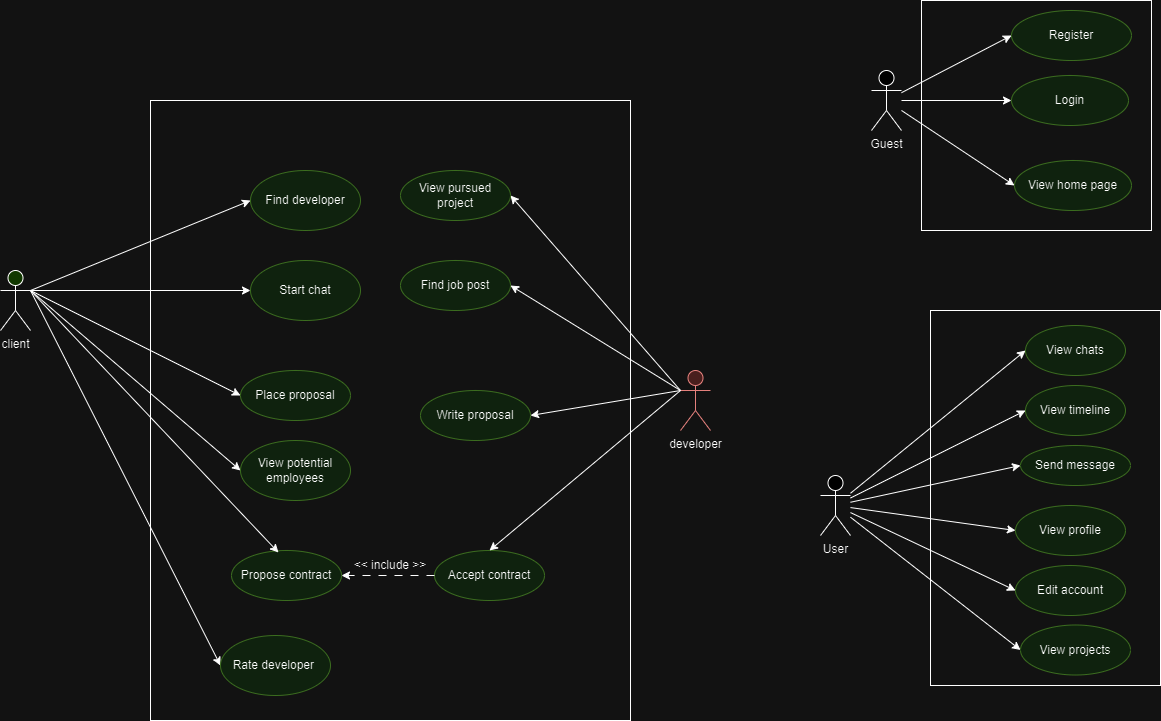

The diagram above was exported from draw.io. Its source (the exported page's mxGraphModel, read from the mxfile embedded in the PNG):
<mxGraphModel dx="1592" dy="1913" grid="1" gridSize="10" guides="1" tooltips="1" connect="1" arrows="1" fold="1" page="1" pageScale="1" pageWidth="827" pageHeight="1169" math="0" shadow="0">
  <root>
    <mxCell id="0" />
    <mxCell id="1" parent="0" />
    <mxCell id="6-1Wwfso4K73uK3qWEul-41" value="" style="rounded=0;whiteSpace=wrap;html=1;fillColor=none;" vertex="1" parent="1">
      <mxGeometry x="240" y="20" width="480" height="620" as="geometry" />
    </mxCell>
    <mxCell id="z2RC5pYBLeQECNwrg5TZ-3" style="rounded=0;orthogonalLoop=1;jettySize=auto;html=1;entryX=0;entryY=0.5;entryDx=0;entryDy=0;" parent="1" target="z2RC5pYBLeQECNwrg5TZ-10" edge="1">
      <mxGeometry relative="1" as="geometry">
        <mxPoint x="120" y="210" as="sourcePoint" />
        <mxPoint x="345" y="263" as="targetPoint" />
      </mxGeometry>
    </mxCell>
    <mxCell id="6-1Wwfso4K73uK3qWEul-21" style="rounded=0;orthogonalLoop=1;jettySize=auto;html=1;entryX=0;entryY=0.5;entryDx=0;entryDy=0;exitX=1;exitY=0.3333333333333333;exitDx=0;exitDy=0;exitPerimeter=0;" edge="1" parent="1" source="z2RC5pYBLeQECNwrg5TZ-5" target="6-1Wwfso4K73uK3qWEul-20">
      <mxGeometry relative="1" as="geometry" />
    </mxCell>
    <mxCell id="6-1Wwfso4K73uK3qWEul-32" style="edgeStyle=none;rounded=0;orthogonalLoop=1;jettySize=auto;html=1;entryX=0;entryY=0.5;entryDx=0;entryDy=0;" edge="1" parent="1" target="6-1Wwfso4K73uK3qWEul-31">
      <mxGeometry relative="1" as="geometry">
        <mxPoint x="120" y="210" as="sourcePoint" />
      </mxGeometry>
    </mxCell>
    <mxCell id="6-1Wwfso4K73uK3qWEul-38" style="edgeStyle=none;rounded=0;orthogonalLoop=1;jettySize=auto;html=1;exitX=1;exitY=0.3333333333333333;exitDx=0;exitDy=0;exitPerimeter=0;entryX=0;entryY=0.5;entryDx=0;entryDy=0;" edge="1" parent="1" source="z2RC5pYBLeQECNwrg5TZ-5" target="6-1Wwfso4K73uK3qWEul-37">
      <mxGeometry relative="1" as="geometry" />
    </mxCell>
    <mxCell id="z2RC5pYBLeQECNwrg5TZ-5" value="client" style="shape=umlActor;verticalLabelPosition=bottom;verticalAlign=top;html=1;fillColor=#B9E0A5;" parent="1" vertex="1">
      <mxGeometry x="90" y="190" width="30" height="60" as="geometry" />
    </mxCell>
    <mxCell id="z2RC5pYBLeQECNwrg5TZ-10" value="Find developer" style="ellipse;whiteSpace=wrap;html=1;fillColor=#d5e8d4;strokeColor=#82b366;" parent="1" vertex="1">
      <mxGeometry x="340" y="90" width="110" height="60" as="geometry" />
    </mxCell>
    <mxCell id="6-1Wwfso4K73uK3qWEul-24" style="rounded=0;orthogonalLoop=1;jettySize=auto;html=1;exitX=0;exitY=0.3333333333333333;exitDx=0;exitDy=0;exitPerimeter=0;entryX=1;entryY=0.5;entryDx=0;entryDy=0;" edge="1" parent="1" source="z2RC5pYBLeQECNwrg5TZ-77" target="6-1Wwfso4K73uK3qWEul-22">
      <mxGeometry relative="1" as="geometry" />
    </mxCell>
    <mxCell id="6-1Wwfso4K73uK3qWEul-35" style="edgeStyle=none;rounded=0;orthogonalLoop=1;jettySize=auto;html=1;exitX=0;exitY=0.3333333333333333;exitDx=0;exitDy=0;exitPerimeter=0;entryX=1;entryY=0.5;entryDx=0;entryDy=0;" edge="1" parent="1" source="z2RC5pYBLeQECNwrg5TZ-77" target="6-1Wwfso4K73uK3qWEul-33">
      <mxGeometry relative="1" as="geometry" />
    </mxCell>
    <mxCell id="z2RC5pYBLeQECNwrg5TZ-77" value="developer" style="shape=umlActor;verticalLabelPosition=bottom;verticalAlign=top;html=1;fillColor=#f8cecc;strokeColor=#b85450;" parent="1" vertex="1">
      <mxGeometry x="770" y="290" width="30" height="60" as="geometry" />
    </mxCell>
    <mxCell id="z2RC5pYBLeQECNwrg5TZ-96" value="Write proposal" style="ellipse;whiteSpace=wrap;html=1;fillColor=#d5e8d4;strokeColor=#82b366;" parent="1" vertex="1">
      <mxGeometry x="510" y="310" width="110" height="50" as="geometry" />
    </mxCell>
    <mxCell id="z2RC5pYBLeQECNwrg5TZ-97" value="Place proposal" style="ellipse;whiteSpace=wrap;html=1;fillColor=#d5e8d4;strokeColor=#82b366;" parent="1" vertex="1">
      <mxGeometry x="330" y="290" width="110" height="50" as="geometry" />
    </mxCell>
    <mxCell id="z2RC5pYBLeQECNwrg5TZ-98" style="rounded=0;orthogonalLoop=1;jettySize=auto;html=1;entryX=0;entryY=0.5;entryDx=0;entryDy=0;" parent="1" target="z2RC5pYBLeQECNwrg5TZ-97" edge="1">
      <mxGeometry relative="1" as="geometry">
        <mxPoint x="120" y="210" as="sourcePoint" />
        <mxPoint x="363" y="427" as="targetPoint" />
      </mxGeometry>
    </mxCell>
    <mxCell id="z2RC5pYBLeQECNwrg5TZ-99" value="" style="endArrow=classic;html=1;rounded=0;entryX=1;entryY=0.5;entryDx=0;entryDy=0;exitX=0;exitY=0.3333333333333333;exitDx=0;exitDy=0;exitPerimeter=0;" parent="1" source="z2RC5pYBLeQECNwrg5TZ-77" target="z2RC5pYBLeQECNwrg5TZ-96" edge="1">
      <mxGeometry width="50" height="50" relative="1" as="geometry">
        <mxPoint x="750" y="260" as="sourcePoint" />
        <mxPoint x="483" y="445" as="targetPoint" />
      </mxGeometry>
    </mxCell>
    <mxCell id="4AfiruQEUFQdLcdGfaCC-2" value="Propose contract" style="ellipse;whiteSpace=wrap;html=1;fillColor=#d5e8d4;strokeColor=#82b366;" parent="1" vertex="1">
      <mxGeometry x="321" y="470" width="110" height="50" as="geometry" />
    </mxCell>
    <mxCell id="4AfiruQEUFQdLcdGfaCC-3" style="rounded=0;orthogonalLoop=1;jettySize=auto;html=1;entryX=0.427;entryY=0.04;entryDx=0;entryDy=0;entryPerimeter=0;" parent="1" target="4AfiruQEUFQdLcdGfaCC-2" edge="1">
      <mxGeometry relative="1" as="geometry">
        <mxPoint x="120" y="210" as="sourcePoint" />
        <mxPoint x="401" y="477" as="targetPoint" />
      </mxGeometry>
    </mxCell>
    <mxCell id="4AfiruQEUFQdLcdGfaCC-4" value="Accept contract" style="ellipse;whiteSpace=wrap;html=1;fillColor=#d5e8d4;strokeColor=#82b366;" parent="1" vertex="1">
      <mxGeometry x="524" y="470" width="110" height="50" as="geometry" />
    </mxCell>
    <mxCell id="4AfiruQEUFQdLcdGfaCC-5" value="" style="endArrow=classic;html=1;rounded=0;entryX=0.5;entryY=0;entryDx=0;entryDy=0;" parent="1" target="4AfiruQEUFQdLcdGfaCC-4" edge="1">
      <mxGeometry width="50" height="50" relative="1" as="geometry">
        <mxPoint x="770" y="310" as="sourcePoint" />
        <mxPoint x="695" y="510" as="targetPoint" />
      </mxGeometry>
    </mxCell>
    <mxCell id="4AfiruQEUFQdLcdGfaCC-7" value="&amp;lt;&amp;lt; include &amp;gt;&amp;gt;" style="text;html=1;align=center;verticalAlign=middle;whiteSpace=wrap;rounded=0;" parent="1" vertex="1">
      <mxGeometry x="440" y="470" width="80" height="30" as="geometry" />
    </mxCell>
    <mxCell id="4AfiruQEUFQdLcdGfaCC-24" value="" style="endArrow=classic;html=1;rounded=0;exitX=0;exitY=0.5;exitDx=0;exitDy=0;entryX=1;entryY=0.5;entryDx=0;entryDy=0;dashed=1;dashPattern=8 8;" parent="1" source="4AfiruQEUFQdLcdGfaCC-4" target="4AfiruQEUFQdLcdGfaCC-2" edge="1">
      <mxGeometry width="50" height="50" relative="1" as="geometry">
        <mxPoint x="390" y="570" as="sourcePoint" />
        <mxPoint x="440" y="520" as="targetPoint" />
      </mxGeometry>
    </mxCell>
    <mxCell id="6-1Wwfso4K73uK3qWEul-25" style="rounded=0;orthogonalLoop=1;jettySize=auto;html=1;entryX=0;entryY=0.5;entryDx=0;entryDy=0;" edge="1" parent="1" source="6-1Wwfso4K73uK3qWEul-1" target="6-1Wwfso4K73uK3qWEul-15">
      <mxGeometry relative="1" as="geometry" />
    </mxCell>
    <mxCell id="6-1Wwfso4K73uK3qWEul-26" style="rounded=0;orthogonalLoop=1;jettySize=auto;html=1;entryX=0;entryY=0.5;entryDx=0;entryDy=0;" edge="1" parent="1" source="6-1Wwfso4K73uK3qWEul-1" target="6-1Wwfso4K73uK3qWEul-17">
      <mxGeometry relative="1" as="geometry" />
    </mxCell>
    <mxCell id="6-1Wwfso4K73uK3qWEul-27" style="rounded=0;orthogonalLoop=1;jettySize=auto;html=1;entryX=0;entryY=0.5;entryDx=0;entryDy=0;" edge="1" parent="1" source="6-1Wwfso4K73uK3qWEul-1" target="6-1Wwfso4K73uK3qWEul-16">
      <mxGeometry relative="1" as="geometry" />
    </mxCell>
    <mxCell id="6-1Wwfso4K73uK3qWEul-28" style="rounded=0;orthogonalLoop=1;jettySize=auto;html=1;entryX=0;entryY=0.5;entryDx=0;entryDy=0;" edge="1" parent="1" source="6-1Wwfso4K73uK3qWEul-1" target="6-1Wwfso4K73uK3qWEul-18">
      <mxGeometry relative="1" as="geometry" />
    </mxCell>
    <mxCell id="6-1Wwfso4K73uK3qWEul-29" style="rounded=0;orthogonalLoop=1;jettySize=auto;html=1;entryX=0;entryY=0.5;entryDx=0;entryDy=0;" edge="1" parent="1" source="6-1Wwfso4K73uK3qWEul-1" target="6-1Wwfso4K73uK3qWEul-13">
      <mxGeometry relative="1" as="geometry" />
    </mxCell>
    <mxCell id="6-1Wwfso4K73uK3qWEul-30" style="rounded=0;orthogonalLoop=1;jettySize=auto;html=1;entryX=0;entryY=0.5;entryDx=0;entryDy=0;" edge="1" parent="1" source="6-1Wwfso4K73uK3qWEul-1" target="6-1Wwfso4K73uK3qWEul-14">
      <mxGeometry relative="1" as="geometry" />
    </mxCell>
    <mxCell id="6-1Wwfso4K73uK3qWEul-1" value="User" style="shape=umlActor;verticalLabelPosition=bottom;verticalAlign=top;html=1;outlineConnect=0;" vertex="1" parent="1">
      <mxGeometry x="910" y="395" width="30" height="60" as="geometry" />
    </mxCell>
    <mxCell id="6-1Wwfso4K73uK3qWEul-7" style="rounded=0;orthogonalLoop=1;jettySize=auto;html=1;entryX=0;entryY=0.5;entryDx=0;entryDy=0;" edge="1" parent="1" source="6-1Wwfso4K73uK3qWEul-3" target="6-1Wwfso4K73uK3qWEul-5">
      <mxGeometry relative="1" as="geometry" />
    </mxCell>
    <mxCell id="6-1Wwfso4K73uK3qWEul-8" style="rounded=0;orthogonalLoop=1;jettySize=auto;html=1;entryX=0;entryY=0.5;entryDx=0;entryDy=0;" edge="1" parent="1" source="6-1Wwfso4K73uK3qWEul-3" target="6-1Wwfso4K73uK3qWEul-4">
      <mxGeometry relative="1" as="geometry" />
    </mxCell>
    <mxCell id="6-1Wwfso4K73uK3qWEul-11" style="rounded=0;orthogonalLoop=1;jettySize=auto;html=1;entryX=0;entryY=0.5;entryDx=0;entryDy=0;" edge="1" parent="1" source="6-1Wwfso4K73uK3qWEul-3" target="6-1Wwfso4K73uK3qWEul-10">
      <mxGeometry relative="1" as="geometry" />
    </mxCell>
    <mxCell id="6-1Wwfso4K73uK3qWEul-3" value="Guest" style="shape=umlActor;verticalLabelPosition=bottom;verticalAlign=top;html=1;outlineConnect=0;" vertex="1" parent="1">
      <mxGeometry x="961" y="-10" width="30" height="60" as="geometry" />
    </mxCell>
    <mxCell id="6-1Wwfso4K73uK3qWEul-4" value="Login" style="ellipse;whiteSpace=wrap;html=1;fillColor=#d5e8d4;strokeColor=#82b366;" vertex="1" parent="1">
      <mxGeometry x="1101" y="-5" width="117" height="50" as="geometry" />
    </mxCell>
    <mxCell id="6-1Wwfso4K73uK3qWEul-5" value="Register" style="ellipse;whiteSpace=wrap;html=1;fillColor=#d5e8d4;strokeColor=#82b366;" vertex="1" parent="1">
      <mxGeometry x="1101" y="-70" width="120" height="50" as="geometry" />
    </mxCell>
    <mxCell id="6-1Wwfso4K73uK3qWEul-10" value="View home page" style="ellipse;whiteSpace=wrap;html=1;fillColor=#d5e8d4;strokeColor=#82b366;" vertex="1" parent="1">
      <mxGeometry x="1104" y="80" width="117" height="50" as="geometry" />
    </mxCell>
    <mxCell id="6-1Wwfso4K73uK3qWEul-13" value="Edit account" style="ellipse;whiteSpace=wrap;html=1;fillColor=#d5e8d4;strokeColor=#82b366;" vertex="1" parent="1">
      <mxGeometry x="1105" y="485" width="110" height="50" as="geometry" />
    </mxCell>
    <mxCell id="6-1Wwfso4K73uK3qWEul-14" value="View projects" style="ellipse;whiteSpace=wrap;html=1;fillColor=#d5e8d4;strokeColor=#82b366;" vertex="1" parent="1">
      <mxGeometry x="1110" y="544.5" width="110" height="50" as="geometry" />
    </mxCell>
    <mxCell id="6-1Wwfso4K73uK3qWEul-15" value="View chats" style="ellipse;whiteSpace=wrap;html=1;fillColor=#d5e8d4;strokeColor=#82b366;" vertex="1" parent="1">
      <mxGeometry x="1115" y="245" width="100" height="50" as="geometry" />
    </mxCell>
    <mxCell id="6-1Wwfso4K73uK3qWEul-16" value="Send message" style="ellipse;whiteSpace=wrap;html=1;fillColor=#d5e8d4;strokeColor=#82b366;" vertex="1" parent="1">
      <mxGeometry x="1110" y="365" width="110" height="40" as="geometry" />
    </mxCell>
    <mxCell id="6-1Wwfso4K73uK3qWEul-17" value="View timeline" style="ellipse;whiteSpace=wrap;html=1;fillColor=#d5e8d4;strokeColor=#82b366;" vertex="1" parent="1">
      <mxGeometry x="1115" y="305" width="100" height="50" as="geometry" />
    </mxCell>
    <mxCell id="6-1Wwfso4K73uK3qWEul-18" value="View profile" style="ellipse;whiteSpace=wrap;html=1;fillColor=#d5e8d4;strokeColor=#82b366;" vertex="1" parent="1">
      <mxGeometry x="1105" y="425" width="110" height="50" as="geometry" />
    </mxCell>
    <mxCell id="6-1Wwfso4K73uK3qWEul-20" value="Start chat" style="ellipse;whiteSpace=wrap;html=1;fillColor=#d5e8d4;strokeColor=#82b366;" vertex="1" parent="1">
      <mxGeometry x="340" y="180" width="110" height="60" as="geometry" />
    </mxCell>
    <mxCell id="6-1Wwfso4K73uK3qWEul-22" value="Find job post" style="ellipse;whiteSpace=wrap;html=1;fillColor=#d5e8d4;strokeColor=#82b366;" vertex="1" parent="1">
      <mxGeometry x="490" y="180" width="110" height="50" as="geometry" />
    </mxCell>
    <mxCell id="6-1Wwfso4K73uK3qWEul-31" value="Rate developer&amp;nbsp;" style="ellipse;whiteSpace=wrap;html=1;fillColor=#d5e8d4;strokeColor=#82b366;" vertex="1" parent="1">
      <mxGeometry x="310" y="555" width="110" height="60" as="geometry" />
    </mxCell>
    <mxCell id="6-1Wwfso4K73uK3qWEul-33" value="View pursued project" style="ellipse;whiteSpace=wrap;html=1;fillColor=#d5e8d4;strokeColor=#82b366;" vertex="1" parent="1">
      <mxGeometry x="490" y="90" width="110" height="50" as="geometry" />
    </mxCell>
    <mxCell id="6-1Wwfso4K73uK3qWEul-37" value="View potential employees" style="ellipse;whiteSpace=wrap;html=1;fillColor=#d5e8d4;strokeColor=#82b366;" vertex="1" parent="1">
      <mxGeometry x="330" y="360" width="110" height="60" as="geometry" />
    </mxCell>
    <mxCell id="6-1Wwfso4K73uK3qWEul-42" value="" style="rounded=0;whiteSpace=wrap;html=1;fillColor=none;" vertex="1" parent="1">
      <mxGeometry x="1011" y="-80" width="230" height="230" as="geometry" />
    </mxCell>
    <mxCell id="6-1Wwfso4K73uK3qWEul-43" value="" style="rounded=0;whiteSpace=wrap;html=1;fillColor=none;" vertex="1" parent="1">
      <mxGeometry x="1020" y="230" width="230" height="375" as="geometry" />
    </mxCell>
  </root>
</mxGraphModel>